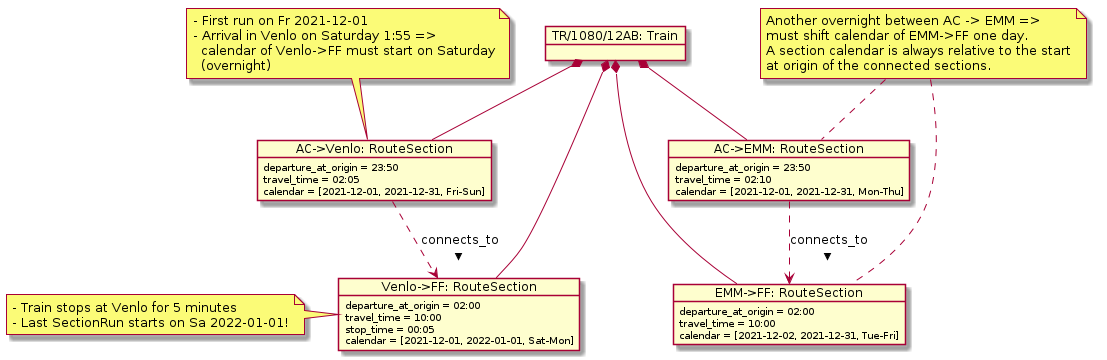

The diagram above was rendered by PlantUML. Its source (embedded in the PNG):
@startuml
object "TR/1080/12AB: Train" as tr
object "AC->EMM: RouteSection" as ac_emm
object "AC->Venlo: RouteSection" as ac_venlo
object "EMM->FF: RouteSection" as emm_ff
object "Venlo->FF: RouteSection" as venlo_ff

ac_emm : departure_at_origin = 23:50
ac_emm : travel_time = 02:10
ac_emm : calendar = [2021-12-01, 2021-12-31, Mon-Thu]

emm_ff : departure_at_origin = 02:00
emm_ff : travel_time = 10:00
emm_ff : calendar = [2021-12-02, 2021-12-31, Tue-Fri]

ac_venlo : departure_at_origin = 23:50
ac_venlo : travel_time = 02:05
ac_venlo : calendar = [2021-12-01, 2021-12-31, Fri-Sun]

venlo_ff : departure_at_origin = 02:00
venlo_ff : travel_time = 10:00
venlo_ff : stop_time = 00:05
venlo_ff : calendar = [2021-12-01, 2022-01-01, Sat-Mon]

tr *-- ac_emm
tr *-- ac_venlo
tr *-- emm_ff
tr *-- venlo_ff

ac_emm ..> emm_ff : connects_to >
ac_venlo ..> venlo_ff : connects_to >

note top of ac_venlo
    - First run on Fr 2021-12-01
    - Arrival in Venlo on Saturday 1:55 =>
      calendar of Venlo->FF must start on Saturday
      (overnight)
end note
note left of venlo_ff
    - Train stops at Venlo for 5 minutes
    - Last SectionRun starts on Sa 2022-01-01!
end note

note as n1
    Another overnight between AC -> EMM =>
    must shift calendar of EMM->FF one day.
    A section calendar is always relative to the start
    at origin of the connected sections.
end note
n1 .. emm_ff
n1 .. ac_emm

@enduml